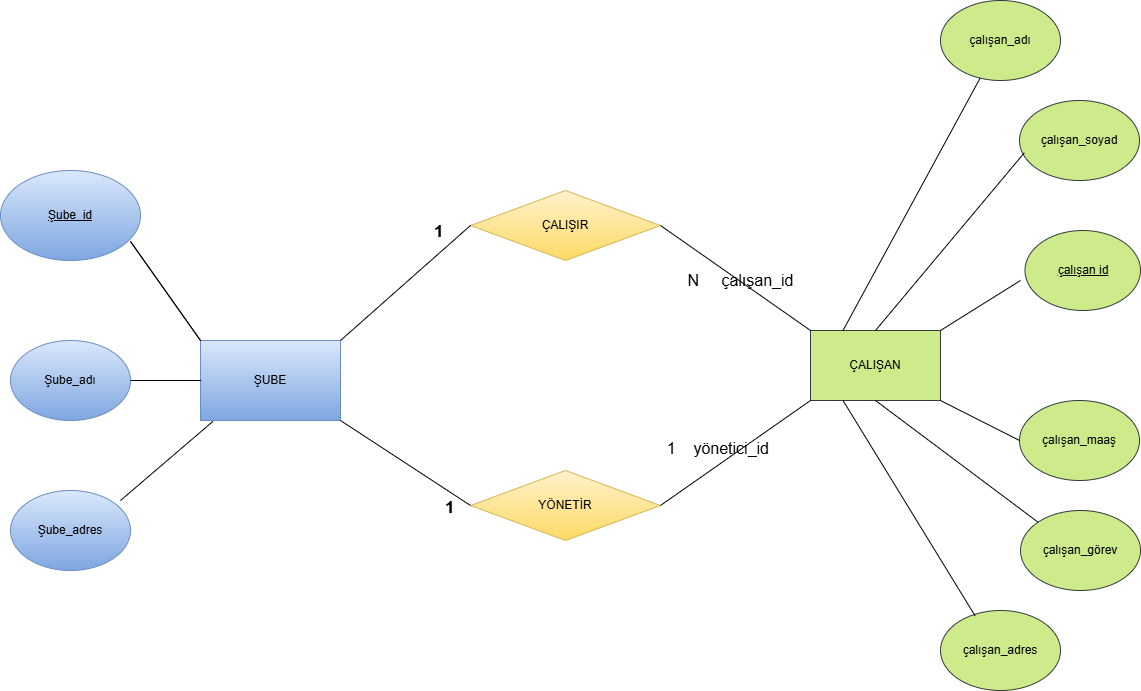

The diagram above was exported from draw.io. Its source (the exported page's mxGraphModel, read from the mxfile embedded in the PNG):
<mxGraphModel dx="1042" dy="696" grid="1" gridSize="10" guides="1" tooltips="1" connect="1" arrows="1" fold="1" page="1" pageScale="1" pageWidth="1169" pageHeight="827" background="#ffffff" math="0" shadow="0">
  <root>
    <mxCell id="0" />
    <mxCell id="1" parent="0" />
    <mxCell id="zzt6nwEVtr8U_4jPccpW-2" parent="1" style="ellipse;whiteSpace=wrap;html=1;fillColor=#dae8fc;gradientColor=#7ea6e0;strokeColor=#6c8ebf;fontColor=#000000;" value="Şube_adı" vertex="1">
      <mxGeometry height="80" width="120" x="40" y="400" as="geometry" />
    </mxCell>
    <mxCell id="zzt6nwEVtr8U_4jPccpW-3" parent="1" style="ellipse;whiteSpace=wrap;html=1;fillColor=#dae8fc;gradientColor=#7ea6e0;strokeColor=#6c8ebf;fontColor=#000000;" value="Şube_adres" vertex="1">
      <mxGeometry height="80" width="120" x="40" y="550" as="geometry" />
    </mxCell>
    <mxCell id="zzt6nwEVtr8U_4jPccpW-5" parent="1" style="rounded=0;whiteSpace=wrap;html=1;fillColor=#dae8fc;gradientColor=#7ea6e0;strokeColor=#6c8ebf;fontColor=#000000;" value="ŞUBE" vertex="1">
      <mxGeometry height="80" width="140" x="230" y="400" as="geometry" />
    </mxCell>
    <mxCell id="zzt6nwEVtr8U_4jPccpW-6" edge="1" parent="1" source="zzt6nwEVtr8U_4jPccpW-3" style="edgeStyle=orthogonalEdgeStyle;rounded=0;orthogonalLoop=1;jettySize=auto;html=1;exitX=0.5;exitY=1;exitDx=0;exitDy=0;" target="zzt6nwEVtr8U_4jPccpW-3">
      <mxGeometry relative="1" as="geometry" />
    </mxCell>
    <mxCell id="zzt6nwEVtr8U_4jPccpW-8" parent="1" style="rhombus;whiteSpace=wrap;html=1;fillColor=#fff2cc;gradientColor=#ffd966;strokeColor=#d6b656;fontColor=#000000;" value="ÇALIŞIR" vertex="1">
      <mxGeometry height="70" width="190" x="500" y="250" as="geometry" />
    </mxCell>
    <mxCell id="zzt6nwEVtr8U_4jPccpW-9" parent="1" style="rhombus;whiteSpace=wrap;html=1;fillColor=#fff2cc;gradientColor=#ffd966;strokeColor=#d6b656;fontColor=#000000;" value="YÖNETİR" vertex="1">
      <mxGeometry height="70" width="190" x="500" y="530" as="geometry" />
    </mxCell>
    <mxCell id="zzt6nwEVtr8U_4jPccpW-11" edge="1" parent="1" source="zzt6nwEVtr8U_4jPccpW-5" style="endArrow=none;html=1;rounded=0;entryX=1;entryY=0.5;entryDx=0;entryDy=0;exitX=0;exitY=0;exitDx=0;exitDy=0;" value="">
      <mxGeometry height="50" relative="1" width="50" as="geometry">
        <mxPoint x="190" y="370" as="sourcePoint" />
        <mxPoint x="160" y="301" as="targetPoint" />
      </mxGeometry>
    </mxCell>
    <mxCell id="zzt6nwEVtr8U_4jPccpW-12" edge="1" parent="1" source="zzt6nwEVtr8U_4jPccpW-5" style="endArrow=none;html=1;rounded=0;entryX=1;entryY=0.5;entryDx=0;entryDy=0;exitX=0.089;exitY=1.011;exitDx=0;exitDy=0;exitPerimeter=0;strokeColor=#000000;" value="">
      <mxGeometry height="50" relative="1" width="50" as="geometry">
        <Array as="points" />
        <mxPoint x="220" y="660" as="sourcePoint" />
        <mxPoint x="150" y="560" as="targetPoint" />
      </mxGeometry>
    </mxCell>
    <mxCell id="zzt6nwEVtr8U_4jPccpW-15" edge="1" parent="1" source="zzt6nwEVtr8U_4jPccpW-5" style="endArrow=none;html=1;rounded=0;strokeColor=#000000;entryX=1;entryY=0.5;entryDx=0;entryDy=0;exitX=0;exitY=0;exitDx=0;exitDy=0;" value="">
      <mxGeometry height="50" relative="1" width="50" as="geometry">
        <Array as="points" />
        <mxPoint x="550" y="400" as="sourcePoint" />
        <mxPoint x="160" y="301" as="targetPoint" />
      </mxGeometry>
    </mxCell>
    <mxCell id="zzt6nwEVtr8U_4jPccpW-16" edge="1" parent="1" source="zzt6nwEVtr8U_4jPccpW-2" style="endArrow=none;html=1;rounded=0;strokeColor=#000000;" value="">
      <mxGeometry height="50" relative="1" width="50" as="geometry">
        <mxPoint x="160" y="490" as="sourcePoint" />
        <mxPoint x="230.71067811865476" y="440" as="targetPoint" />
      </mxGeometry>
    </mxCell>
    <mxCell id="zzt6nwEVtr8U_4jPccpW-20" parent="1" style="rounded=0;whiteSpace=wrap;html=1;fillColor=#cdeb8b;strokeColor=#36393d;fontColor=#000000;" value="ÇALIŞAN" vertex="1">
      <mxGeometry height="70" width="130" x="840" y="390" as="geometry" />
    </mxCell>
    <mxCell id="zzt6nwEVtr8U_4jPccpW-21" parent="1" style="ellipse;whiteSpace=wrap;html=1;fillColor=#cdeb8b;strokeColor=#36393d;fontColor=#000000;" value="çalışan_adı" vertex="1">
      <mxGeometry height="80" width="120" x="970" y="60" as="geometry" />
    </mxCell>
    <mxCell id="zzt6nwEVtr8U_4jPccpW-22" parent="1" style="ellipse;whiteSpace=wrap;html=1;fillColor=#cdeb8b;strokeColor=#36393d;fontColor=#000000;" value="çalışan_soyad" vertex="1">
      <mxGeometry height="80" width="120" x="1049" y="160" as="geometry" />
    </mxCell>
    <mxCell id="zzt6nwEVtr8U_4jPccpW-24" parent="1" style="ellipse;whiteSpace=wrap;html=1;fillColor=#cdeb8b;strokeColor=#36393d;fontColor=#000000;" value="çalışan_maaş" vertex="1">
      <mxGeometry height="80" width="120" x="1049" y="460" as="geometry" />
    </mxCell>
    <mxCell id="zzt6nwEVtr8U_4jPccpW-25" parent="1" style="ellipse;whiteSpace=wrap;html=1;fillColor=#cdeb8b;strokeColor=#36393d;fontColor=#000000;" value="çalışan_görev" vertex="1">
      <mxGeometry height="80" width="120" x="1050" y="570" as="geometry" />
    </mxCell>
    <mxCell id="zzt6nwEVtr8U_4jPccpW-26" parent="1" style="ellipse;whiteSpace=wrap;html=1;fillColor=#cdeb8b;strokeColor=#36393d;fontColor=#000000;" value="çalışan_adres" vertex="1">
      <mxGeometry height="80" width="120" x="970" y="670" as="geometry" />
    </mxCell>
    <mxCell id="zzt6nwEVtr8U_4jPccpW-28" edge="1" parent="1" source="zzt6nwEVtr8U_4jPccpW-20" style="endArrow=none;html=1;rounded=0;strokeColor=#000000;exitX=0.25;exitY=0;exitDx=0;exitDy=0;" target="zzt6nwEVtr8U_4jPccpW-21" value="">
      <mxGeometry height="50" relative="1" width="50" as="geometry">
        <mxPoint x="780" y="280" as="sourcePoint" />
        <mxPoint x="830" y="230" as="targetPoint" />
      </mxGeometry>
    </mxCell>
    <mxCell id="zzt6nwEVtr8U_4jPccpW-29" edge="1" parent="1" source="zzt6nwEVtr8U_4jPccpW-20" style="endArrow=none;html=1;rounded=0;strokeColor=#000000;entryX=0.04;entryY=0.654;entryDx=0;entryDy=0;entryPerimeter=0;exitX=0.5;exitY=0;exitDx=0;exitDy=0;" target="zzt6nwEVtr8U_4jPccpW-22" value="">
      <mxGeometry height="50" relative="1" width="50" as="geometry">
        <mxPoint x="940" y="390" as="sourcePoint" />
        <mxPoint x="990" y="340" as="targetPoint" />
      </mxGeometry>
    </mxCell>
    <mxCell id="zzt6nwEVtr8U_4jPccpW-30" edge="1" parent="1" source="zzt6nwEVtr8U_4jPccpW-20" style="endArrow=none;html=1;rounded=0;strokeColor=#000000;entryX=0;entryY=0.5;entryDx=0;entryDy=0;exitX=1;exitY=0;exitDx=0;exitDy=0;" value="">
      <mxGeometry height="50" relative="1" width="50" as="geometry">
        <mxPoint x="980" y="390" as="sourcePoint" />
        <mxPoint x="1050" y="340" as="targetPoint" />
      </mxGeometry>
    </mxCell>
    <mxCell id="zzt6nwEVtr8U_4jPccpW-33" edge="1" parent="1" source="zzt6nwEVtr8U_4jPccpW-20" style="endArrow=none;html=1;rounded=0;strokeColor=#000000;entryX=0;entryY=0.5;entryDx=0;entryDy=0;exitX=1;exitY=1;exitDx=0;exitDy=0;" target="zzt6nwEVtr8U_4jPccpW-24" value="">
      <mxGeometry height="50" relative="1" width="50" as="geometry">
        <mxPoint x="1000" y="440" as="sourcePoint" />
        <mxPoint x="1050" y="400" as="targetPoint" />
      </mxGeometry>
    </mxCell>
    <mxCell id="zzt6nwEVtr8U_4jPccpW-34" edge="1" parent="1" source="zzt6nwEVtr8U_4jPccpW-25" style="endArrow=none;html=1;rounded=0;strokeColor=#000000;entryX=0.5;entryY=1;entryDx=0;entryDy=0;exitX=0;exitY=0;exitDx=0;exitDy=0;" target="zzt6nwEVtr8U_4jPccpW-20" value="">
      <mxGeometry height="50" relative="1" width="50" as="geometry">
        <mxPoint x="1000" y="580" as="sourcePoint" />
        <mxPoint x="1050" y="530" as="targetPoint" />
      </mxGeometry>
    </mxCell>
    <mxCell id="zzt6nwEVtr8U_4jPccpW-35" edge="1" parent="1" source="zzt6nwEVtr8U_4jPccpW-26" style="endArrow=none;html=1;rounded=0;strokeColor=#000000;exitX=0.289;exitY=0.068;exitDx=0;exitDy=0;exitPerimeter=0;entryX=0.25;entryY=1;entryDx=0;entryDy=0;" target="zzt6nwEVtr8U_4jPccpW-20" value="">
      <mxGeometry height="50" relative="1" width="50" as="geometry">
        <mxPoint x="930" y="600" as="sourcePoint" />
        <mxPoint x="930" y="490" as="targetPoint" />
      </mxGeometry>
    </mxCell>
    <mxCell id="zzt6nwEVtr8U_4jPccpW-37" edge="1" parent="1" source="zzt6nwEVtr8U_4jPccpW-20" style="endArrow=none;rounded=0;strokeColor=#000000;entryX=1;entryY=0.5;entryDx=0;entryDy=0;exitX=0;exitY=0;exitDx=0;exitDy=0;labelBackgroundColor=none;fontColor=#000000;fontSize=16;html=1;" target="zzt6nwEVtr8U_4jPccpW-8" value="N&amp;nbsp; &amp;nbsp; &amp;nbsp;çalışan_id">
      <mxGeometry height="50" relative="1" width="50" x="-0.0604" y="-1" as="geometry">
        <mxPoint as="offset" />
        <mxPoint x="760" y="390" as="sourcePoint" />
        <mxPoint x="810" y="340" as="targetPoint" />
      </mxGeometry>
    </mxCell>
    <mxCell id="zzt6nwEVtr8U_4jPccpW-38" edge="1" parent="1" source="zzt6nwEVtr8U_4jPccpW-9" style="endArrow=none;html=1;rounded=0;strokeColor=#000000;entryX=0;entryY=1;entryDx=0;entryDy=0;exitX=1;exitY=0.5;exitDx=0;exitDy=0;labelBackgroundColor=none;fontColor=#000000;fontSize=16;labelPosition=left;verticalLabelPosition=top;align=right;verticalAlign=bottom;textDirection=ltr;" target="zzt6nwEVtr8U_4jPccpW-20" value="1&amp;nbsp; &amp;nbsp; yönetici_id">
      <mxGeometry height="50" relative="1" width="50" x="0.2662" y="-26" as="geometry">
        <mxPoint as="offset" />
        <Array as="points" />
        <mxPoint x="799" y="455" as="sourcePoint" />
        <mxPoint x="749" y="505" as="targetPoint" />
      </mxGeometry>
    </mxCell>
    <mxCell id="zzt6nwEVtr8U_4jPccpW-39" edge="1" parent="1" source="zzt6nwEVtr8U_4jPccpW-5" style="endArrow=none;html=1;rounded=0;strokeColor=#000000;entryX=0;entryY=0.5;entryDx=0;entryDy=0;exitX=1;exitY=0;exitDx=0;exitDy=0;labelBackgroundColor=none;fontColor=#000000;" target="zzt6nwEVtr8U_4jPccpW-8" value="&lt;h2&gt;1&lt;/h2&gt;">
      <mxGeometry height="50" relative="1" width="50" x="0.6773" y="17" as="geometry">
        <mxPoint as="offset" />
        <Array as="points" />
        <mxPoint x="410" y="390" as="sourcePoint" />
        <mxPoint x="460" y="340" as="targetPoint" />
      </mxGeometry>
    </mxCell>
    <mxCell id="zzt6nwEVtr8U_4jPccpW-40" edge="1" parent="1" source="zzt6nwEVtr8U_4jPccpW-5" style="endArrow=none;html=1;rounded=0;strokeColor=#000000;entryX=0;entryY=0.5;entryDx=0;entryDy=0;exitX=1;exitY=1;exitDx=0;exitDy=0;labelBackgroundColor=none;fontColor=#000000;" target="zzt6nwEVtr8U_4jPccpW-9" value="&lt;h2&gt;1&lt;/h2&gt;">
      <mxGeometry height="50" relative="1" width="50" x="0.7894" y="-13" as="geometry">
        <mxPoint as="offset" />
        <Array as="points" />
        <mxPoint x="430" y="467.5" as="sourcePoint" />
        <mxPoint x="549" y="382.5" as="targetPoint" />
      </mxGeometry>
    </mxCell>
    <mxCell id="zzt6nwEVtr8U_4jPccpW-42" parent="1" style="ellipse;whiteSpace=wrap;html=1;align=center;fontStyle=4;fillColor=#dae8fc;strokeColor=#6c8ebf;gradientColor=#7ea6e0;fontColor=#000000;" value="Şube&amp;nbsp; id" vertex="1">
      <mxGeometry height="90" width="140" x="30" y="230" as="geometry" />
    </mxCell>
    <mxCell id="zzt6nwEVtr8U_4jPccpW-45" parent="1" style="ellipse;whiteSpace=wrap;html=1;align=center;fontStyle=4;fillColor=#cdeb8b;strokeColor=#36393d;fontColor=#000000;" value="çalışan id" vertex="1">
      <mxGeometry height="80" width="115.5" x="1054.5" y="290" as="geometry" />
    </mxCell>
    <mxCell id="zzt6nwEVtr8U_4jPccpW-48" edge="1" parent="1" source="zzt6nwEVtr8U_4jPccpW-42" style="edgeStyle=orthogonalEdgeStyle;rounded=0;orthogonalLoop=1;jettySize=auto;html=1;exitX=0.5;exitY=1;exitDx=0;exitDy=0;" target="zzt6nwEVtr8U_4jPccpW-42">
      <mxGeometry relative="1" as="geometry" />
    </mxCell>
  </root>
</mxGraphModel>